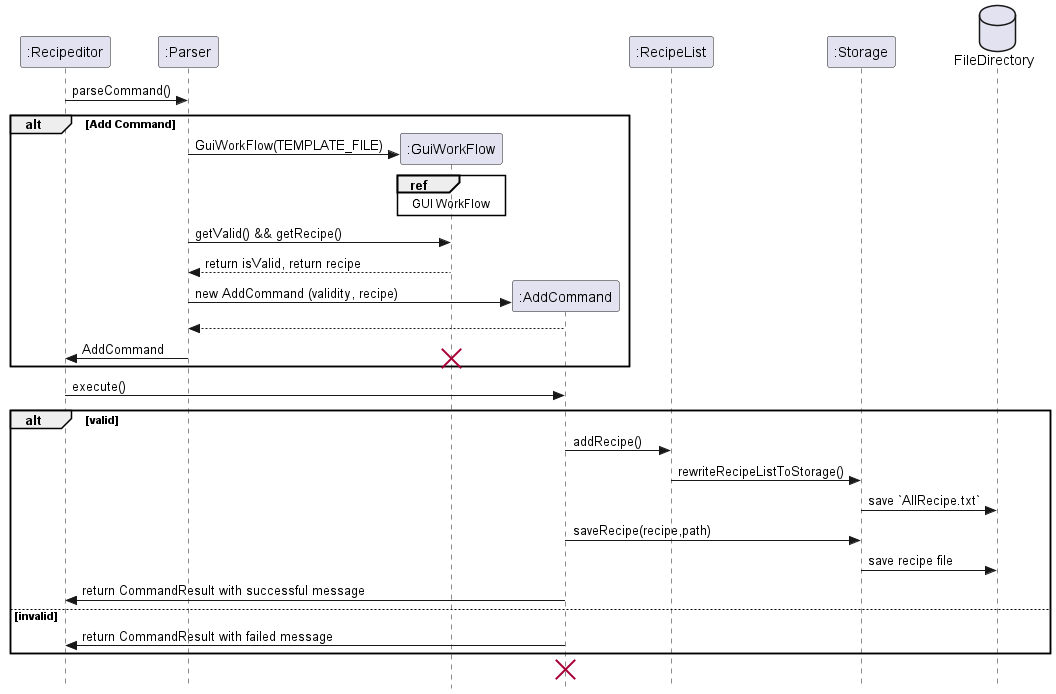

The diagram above was rendered by PlantUML. Its source (embedded in the PNG):
@startuml
skinparam Style strictuml
participant ":Recipeditor" as Main
participant ":Parser" as Parser
participant ":GuiWorkFlow" as GuiWorkFlow
participant ":AddCommand" as AddCommand
participant ":RecipeList" as RecipeList
participant ":Storage" as Storage
database FileDirectory

Main-> Parser: parseCommand()

alt Add Command
create GuiWorkFlow
Parser -> GuiWorkFlow: GuiWorkFlow(TEMPLATE_FILE)
ref over GuiWorkFlow
GUI WorkFlow
end
Parser -> GuiWorkFlow: getValid() && getRecipe()
GuiWorkFlow --> Parser: return isValid, return recipe

create AddCommand
Parser -> AddCommand: new AddCommand (validity, recipe)
AddCommand --> Parser:
Parser -> Main : AddCommand
destroy GuiWorkFlow
end
Main -> AddCommand: execute()
alt valid
    AddCommand -> RecipeList: addRecipe()
    RecipeList -> Storage: rewriteRecipeListToStorage()
    Storage -> FileDirectory: save `AllRecipe.txt`
    AddCommand -> Storage: saveRecipe(recipe,path)
    Storage -> FileDirectory: save recipe file
    AddCommand -> Main: return CommandResult with successful message
else invalid
    AddCommand -> Main: return CommandResult with failed message
end
destroy AddCommand

@enduml